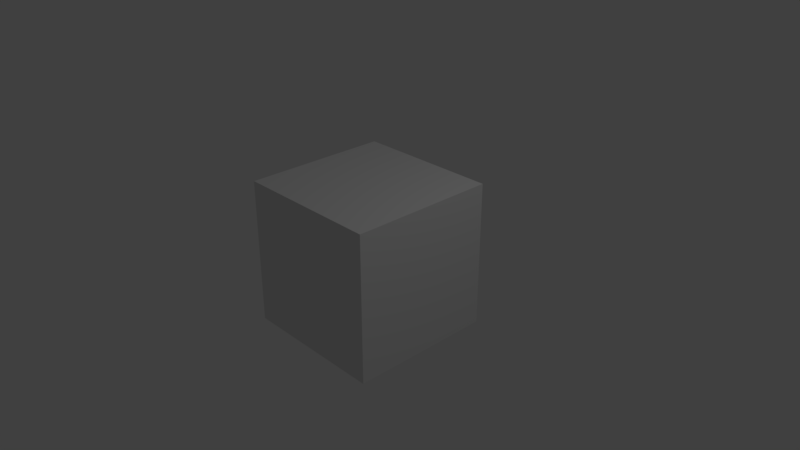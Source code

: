 # Source: startup.blend  (saved by Blender 2.79.0; exported with 4.5.12 LTS)
import bpy
from mathutils import Matrix  # noqa: F401  (used for matrix-valued properties, if any)

bpy.ops.wm.read_factory_settings(use_empty=True)
scene = bpy.context.scene
scene.name = 'Scene'

# ---- collections
col_collection_1 = bpy.data.collections.new('Collection 1'); scene.collection.children.link(col_collection_1)

# ---- materials (node trees are filled in below, after node groups)
mat_material = bpy.data.materials.new('Material')
mat_material.alpha_threshold = 0.0
mat_material.use_transparent_shadow = False
mat_material.roughness = 0.5
mat_material.line_color = (0.0, 0.0, 0.0, 1.0)

# ---- material node trees

# ---- world
world_world = bpy.data.worlds.new('World'); scene.world = world_world
world_world.color = (0.05088, 0.05088, 0.05088)
world_world.use_sun_shadow = False
world_world.sun_shadow_jitter_overblur = 0.0
world_world.cycles.sampling_method = 'MANUAL'

# ---- cameras
cam_camera = bpy.data.cameras.new('Camera')
cam_camera.clip_end = 100.0
cam_camera.lens = 35.0
cam_camera.sensor_width = 32.0
cam_camera.sensor_height = 18.0
cam_camera.ortho_scale = 7.314
cam_camera.dof.focus_distance = 0.0
cam_camera.dof.aperture_fstop = 128.0

# ---- lights
light_lamp = bpy.data.lights.new('Lamp', 'POINT')
light_lamp.transmission_factor = 0.0
light_lamp.cutoff_distance = 30.0
light_lamp.energy = 100.0
light_lamp.shadow_buffer_clip_start = 1.001
light_lamp.shadow_soft_size = 0.1
light_lamp.shadow_maximum_resolution = 0.006
light_lamp.use_absolute_resolution = True

# ---- meshes
me_cube = bpy.data.meshes.new('Cube')
me_cube.from_pydata([(1.0, 1.0, -1.0), (1.0, -1.0, -1.0), (-1.0, -1.0, -1.0), (-1.0, 1.0, -1.0), (1.0, 1.0, 1.0), (1.0, -1.0, 1.0), (-1.0, -1.0, 1.0), (-1.0, 1.0, 1.0)], [], [(0, 1, 2, 3), (4, 7, 6, 5), (0, 4, 5, 1), (1, 5, 6, 2), (2, 6, 7, 3), (4, 0, 3, 7)])
me_cube.materials.append(mat_material)
me_cube.use_remesh_preserve_volume = False
me_cube.use_remesh_preserve_attributes = False
me_cube.use_mirror_vertex_groups = False
me_cube.update()

# ---- objects
ob_cube = bpy.data.objects.new('Cube', me_cube)
ob_lamp = bpy.data.objects.new('Lamp', light_lamp)
ob_camera = bpy.data.objects.new('Camera', cam_camera)

# ---- transforms, parenting, visibility, modifiers, constraints
ob_cube.location = (0.0, 0.0, 0.0)
ob_cube.lock_rotations_4d = False
ob_cube.empty_display_type = 'ARROWS'
ob_cube.lineart.crease_threshold = 0.0
ob_lamp.location = (4.076, 1.005, 5.904)
ob_lamp.rotation_euler = (0.6503, 0.05522, 1.866)
ob_lamp.lock_rotations_4d = False
ob_lamp.empty_display_type = 'ARROWS'
ob_lamp.color = (0.0, 0.0, 0.0, 0.0)
ob_lamp.lineart.crease_threshold = 0.0
ob_camera.location = (7.481, -6.508, 5.344)
ob_camera.rotation_euler = (1.109, 0.0, 0.8149)
ob_camera.lock_rotations_4d = False
ob_camera.empty_display_type = 'ARROWS'
ob_camera.color = (0.0, 0.0, 0.0, 0.0)
ob_camera.display_type = 'WIRE'
ob_camera.lineart.crease_threshold = 0.0

# ---- collection membership
col_collection_1.objects.link(ob_cube)
col_collection_1.objects.link(ob_lamp)
col_collection_1.objects.link(ob_camera)

# ---- scene / render settings (as saved in the file)
scene.camera = ob_camera
scene.frame_start = 1; scene.frame_end = 250; scene.frame_set(1)
scene.render.engine = 'BLENDER_EEVEE_NEXT'
scene.render.resolution_percentage = 50
scene.render.dither_intensity = 0.0
scene.cycles.use_denoising = False
scene.cycles.samples = 128
scene.cycles.sampling_pattern = 'TABULATED_SOBOL'
scene.cycles.use_adaptive_sampling = False
scene.cycles.use_light_tree = False
scene.cycles.blur_glossy = 0.0
scene.cycles.sample_clamp_indirect = 0.0
scene.view_settings.view_transform = 'Standard'
bpy.context.view_layer.update()
